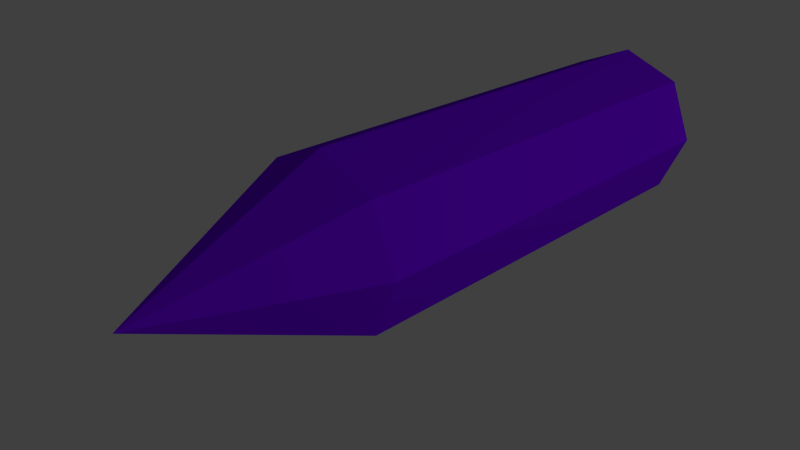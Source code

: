 # Source: bullet0.blend  (saved by Blender 2.60.0; exported with 4.5.12 LTS)
import bpy
from mathutils import Matrix  # noqa: F401  (used for matrix-valued properties, if any)

bpy.ops.wm.read_factory_settings(use_empty=True)
scene = bpy.context.scene
scene.name = 'Scene'

# ---- collections
col_collection_1 = bpy.data.collections.new('Collection 1'); scene.collection.children.link(col_collection_1)

# ---- materials (node trees are filled in below, after node groups)
mat_bullet_material = bpy.data.materials.new('bullet.Material')
mat_bullet_material.alpha_threshold = 0.0
mat_bullet_material.use_transparent_shadow = False
mat_bullet_material.diffuse_color = (0.1573, 0.0, 0.8, 1.0)
mat_bullet_material.roughness = 0.5
mat_bullet_material.specular_intensity = 0.0
mat_bullet_material.line_color = (0.0, 0.0, 0.0, 1.0)

# ---- material node trees

# ---- world
world_world = bpy.data.worlds.new('World'); scene.world = world_world
world_world.color = (0.05088, 0.05088, 0.05088)
world_world.use_sun_shadow = False
world_world.sun_shadow_jitter_overblur = 0.0
world_world.cycles.sampling_method = 'MANUAL'
world_world.cycles.sample_map_resolution = 256

# ---- cameras
cam_camera = bpy.data.cameras.new('Camera')
cam_camera.clip_end = 100.0
cam_camera.lens = 35.0
cam_camera.ortho_scale = 7.314
cam_camera.dof.focus_distance = 0.0
cam_camera.dof.aperture_fstop = 128.0

# ---- lights
light_point = bpy.data.lights.new('Point', 'POINT')
light_point.transmission_factor = 0.0
light_point.energy = 100.0
light_point.shadow_buffer_clip_start = 0.5
light_point.shadow_soft_size = 1.0
light_point.shadow_maximum_resolution = 0.006
light_point.use_absolute_resolution = True
light_point.cycles.use_multiple_importance_sampling = False
light_lamp = bpy.data.lights.new('Lamp', 'POINT')
light_lamp.transmission_factor = 0.0
light_lamp.cutoff_distance = 30.0
light_lamp.energy = 100.0
light_lamp.shadow_buffer_clip_start = 1.001
light_lamp.shadow_soft_size = 1.0
light_lamp.shadow_maximum_resolution = 0.006
light_lamp.use_absolute_resolution = True
light_lamp.cycles.use_multiple_importance_sampling = False

# ---- meshes
me_plane = bpy.data.meshes.new('Plane')
me_plane.from_pydata([(4.47e-08, 1.351e-07, -5.741), (-1.411, 3.655e-07, -2.69), (2.279e-07, 1.411, -2.69), (1.411, -5.518e-08, -2.69), (-1.087e-07, -1.411, -2.69), (-1.0, 1.0, -2.69), (-1.0, -1.0, -2.69), (1.0, -1.0, -2.69), (1.0, 1.0, -2.69), (3.725e-08, 1.416e-07, 4.809), (-1.411, 3.655e-07, 4.529), (-1.0, 1.0, 4.529), (-1.0, -1.0, 4.529), (2.279e-07, 1.411, 4.529), (1.0, 1.0, 4.529), (1.411, -5.518e-08, 4.529), (1.0, -1.0, 4.529), (-1.087e-07, -1.411, 4.529)], [], [(0, 1, 5), (0, 6, 1), (0, 2, 5), (0, 8, 2), (0, 3, 7), (0, 8, 3), (0, 4, 6), (0, 7, 4), (1, 10, 11, 5), (10, 9, 11), (6, 12, 10, 1), (12, 9, 10), (2, 13, 11, 5), (13, 9, 11), (8, 14, 13, 2), (14, 9, 13), (3, 15, 16, 7), (15, 9, 16), (8, 14, 15, 3), (14, 9, 15), (4, 17, 12, 6), (17, 9, 12), (7, 16, 17, 4), (16, 9, 17)])
me_plane.materials.append(mat_bullet_material)
me_plane.use_remesh_preserve_volume = False
me_plane.use_remesh_preserve_attributes = False
me_plane.use_mirror_vertex_groups = False
me_plane.update()

# ---- objects
ob_point = bpy.data.objects.new('Point', light_point)
ob_bullet_plane = bpy.data.objects.new('bullet.Plane', me_plane)
ob_lamp = bpy.data.objects.new('Lamp', light_lamp)
ob_camera = bpy.data.objects.new('Camera', cam_camera)

# ---- transforms, parenting, visibility, modifiers, constraints
ob_point.location = (1.526, -8.005, 7.624)
ob_point.lineart.crease_threshold = 0.0
ob_bullet_plane.location = (0.0, 0.0, 4.448)
ob_bullet_plane.rotation_euler = (-1.571, -1.571, 0.0)
ob_bullet_plane.scale = (0.1807, 0.1807, 0.1807)
ob_bullet_plane.lineart.crease_threshold = 0.0
ob_lamp.location = (4.076, 1.005, 5.904)
ob_lamp.rotation_euler = (0.6503, 0.05522, 1.866)
ob_lamp.lock_rotations_4d = False
ob_lamp.empty_display_type = 'ARROWS'
ob_lamp.color = (0.0, 0.0, 0.0, 0.0)
ob_lamp.lineart.crease_threshold = 0.0
ob_camera.location = (1.366, -1.508, 5.344)
ob_camera.rotation_euler = (1.109, 0.01082, 0.8149)
ob_camera.lock_rotations_4d = False
ob_camera.empty_display_type = 'ARROWS'
ob_camera.color = (0.0, 0.0, 0.0, 0.0)
ob_camera.display_type = 'WIRE'
ob_camera.lineart.crease_threshold = 0.0

# ---- collection membership
col_collection_1.objects.link(ob_point)
col_collection_1.objects.link(ob_bullet_plane)
col_collection_1.objects.link(ob_lamp)
col_collection_1.objects.link(ob_camera)

# ---- scene / render settings (as saved in the file)
scene.camera = ob_camera
scene.frame_start = 1; scene.frame_end = 250; scene.frame_set(1)
scene.render.engine = 'BLENDER_EEVEE_NEXT'
scene.render.image_settings.color_mode = 'RGB'
scene.render.image_settings.compression = 90
scene.render.resolution_percentage = 50
scene.render.dither_intensity = 0.0
scene.render.bake_margin = 2
scene.render.bake_bias = 0.0
scene.cycles.use_denoising = False
scene.cycles.samples = 10
scene.cycles.sampling_pattern = 'TABULATED_SOBOL'
scene.cycles.light_sampling_threshold = 0.0
scene.cycles.use_adaptive_sampling = False
scene.cycles.use_light_tree = False
scene.cycles.blur_glossy = 0.0
scene.cycles.volume_bounces = 1
scene.cycles.pixel_filter_type = 'GAUSSIAN'
scene.cycles.sample_clamp_indirect = 0.0
scene.view_settings.view_transform = 'Standard'
bpy.context.view_layer.update()
